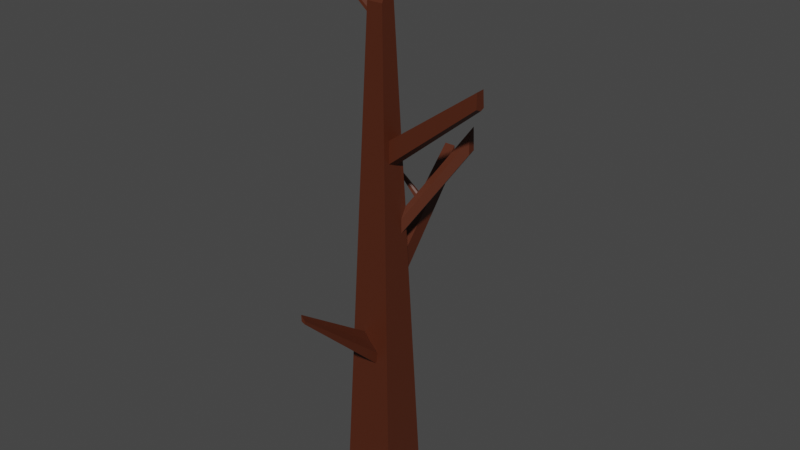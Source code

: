 # Source: tree_dead.blend  (saved by Blender 3.4.6; exported with 4.5.12 LTS)
import bpy
from mathutils import Matrix  # noqa: F401  (used for matrix-valued properties, if any)

bpy.ops.wm.read_factory_settings(use_empty=True)
scene = bpy.context.scene
scene.name = 'Scene'

# ---- collections
col_collection = bpy.data.collections.new('Collection'); scene.collection.children.link(col_collection)

# ---- materials (node trees are filled in below, after node groups)
mat_tree = bpy.data.materials.new('tree')
mat_tree.use_transparent_shadow = False

# ---- material node trees
mat_tree.use_nodes = True; mat_tree.node_tree.nodes.clear()
_N = mat_tree.node_tree.nodes; _L = mat_tree.node_tree.links
n0 = _N.new('ShaderNodeBsdfPrincipled'); n0.name = 'Principled BSDF'; n0.location = (10, 300)
n0.distribution = 'GGX'
n0.subsurface_method = 'RANDOM_WALK_SKIN'
n0.inputs[0].default_value = (0.07836, 0.01745, 0.005735, 1.0)
n0.inputs[3].default_value = 1.45
n0.inputs[27].default_value = (0.0, 0.0, 0.0, 1.0)
n0.inputs[28].default_value = 1.0
n1 = _N.new('ShaderNodeOutputMaterial'); n1.name = 'Material Output'; n1.location = (300, 300)
_L.new(n0.outputs[0], n1.inputs[0])
n1.is_active_output = True

# ---- world
world_world = bpy.data.worlds.new('World'); scene.world = world_world
world_world.use_nodes = True; world_world.node_tree.nodes.clear()
_N = world_world.node_tree.nodes; _L = world_world.node_tree.links
n0 = _N.new('ShaderNodeOutputWorld'); n0.name = 'World Output'; n0.location = (300, 300)
n1 = _N.new('ShaderNodeBackground'); n1.name = 'Background'; n1.location = (10, 300)
n1.inputs[0].default_value = (0.05088, 0.05088, 0.05088, 1.0)
_L.new(n1.outputs[0], n0.inputs[0])
n0.is_active_output = True
world_world.color = (0.05088, 0.05088, 0.05088)
world_world.use_sun_shadow = False
world_world.sun_shadow_jitter_overblur = 0.0

# ---- meshes
me_cube_005 = bpy.data.meshes.new('Cube.005')
me_cube_005.from_pydata([(-0.4688, -0.6272, -0.009095), (-0.1074, -0.2946, 9.586), (-0.4688, 0.3386, -0.009095), (-0.1074, 0.006038, 9.586), (0.5808, -0.6272, -0.009095), (0.2194, -0.2946, 9.586), (0.5808, 0.3386, -0.009095), (0.2194, 0.006038, 9.586), (-0.2881, 0.1723, 4.788), (0.05599, 0.3386, -0.009095), (0.05599, 0.006038, 9.586), (0.4001, 0.1723, 4.788), (-0.1978, 0.08917, 7.187), (0.3097, 0.08917, 7.187), (-0.1526, 0.0476, 8.387), (0.2646, 0.0476, 8.387), (0.1846, 0.1833, 4.47), (0.1815, 0.2008, 3.965), (-0.1213, 0.2007, 3.969), (-0.1134, 0.1832, 4.473), (0.3112, -0.239, 7.15), (0.3275, -0.2668, 6.715), (0.3306, -0.08706, 6.634), (0.3287, 0.03645, 6.683), (0.3107, 0.02177, 7.162), (2.124, -0.1956, 8.457), (2.134, -0.2142, 8.165), (2.137, -0.0936, 8.111), (2.135, -0.01073, 8.144), (2.123, -0.02058, 8.465), (0.1431, 1.89, 6.321), (0.1408, 1.902, 5.955), (-0.07913, 1.902, 5.957), (-0.07335, 1.89, 6.324), (0.3699, 0.1445, 5.758), (0.3807, 0.1545, 5.303), (0.1922, 0.1561, 5.254), (0.1927, 0.1475, 5.503), (0.3719, 0.01825, 5.538), (0.3825, 0.01051, 5.256), (1.223, 0.9973, 7.27), (1.233, 1.007, 6.814), (1.045, 1.009, 6.765), (1.045, 1.0, 7.014), (1.225, 0.8711, 7.049), (1.235, 0.8633, 6.767), (-0.09197, 1.239, 5.408), (-0.09386, 1.243, 5.288), (-0.09459, 1.189, 5.263), (-0.09479, 1.124, 5.276), (-0.09429, 1.095, 5.318), (-0.09268, 1.123, 5.408), (-0.09182, 1.164, 5.446), (-0.634, 1.2, 5.852), (-0.6347, 1.202, 5.804), (-0.635, 1.18, 5.794), (-0.6351, 1.154, 5.8), (-0.6349, 1.142, 5.816), (-0.6343, 1.153, 5.853), (-0.6339, 1.17, 5.868), (-0.05505, 0.2396, 10.52), (-0.05505, 0.444, 10.52), (0.05599, 0.444, 10.52), (0.167, 0.444, 10.52), (0.167, 0.2396, 10.52), (0.1633, 0.2921, 11.11), (0.1633, 0.409, 11.11), (0.2268, 0.409, 11.11), (0.2903, 0.409, 11.11), (0.2903, 0.2921, 11.11), (-0.1125, -0.06987, 9.451), (-0.1171, -0.06224, 9.328), (-0.1176, -0.2232, 9.315), (-0.1149, -0.2129, 9.388), (-0.1104, -0.1535, 9.506), (0.01992, -0.05633, 10.0), (-0.008996, -0.1076, 9.912), (0.0745, -0.123, 9.885), (0.09663, -0.08277, 9.955), (0.0753, -0.06601, 9.984), (-0.07951, -0.5204, 3.071), (-0.05368, -0.5324, 2.726), (0.2084, -0.5364, 2.611), (0.2435, -0.528, 2.853), (0.05979, -0.5216, 3.036), (-0.0796, -0.5156, 3.209), (0.01482, -2.278, 4.413), (0.02181, -2.281, 4.32), (0.0927, -2.282, 4.288), (0.1022, -2.28, 4.354), (0.05251, -2.278, 4.403), (0.0148, -2.277, 4.45), (-1.103, -0.1186, 10.12), (-1.104, -0.116, 10.08), (-1.104, -0.1716, 10.07), (-1.103, -0.168, 10.1), (-1.102, -0.1475, 10.14), (0.01992, -0.431, 10.22), (-0.008995, -0.4823, 10.13), (0.0745, -0.4977, 10.1), (0.09663, -0.4575, 10.17), (0.0753, -0.4407, 10.2), (0.03485, -0.7025, 10.49), (0.01961, -0.7295, 10.45), (0.06361, -0.7376, 10.43), (0.07527, -0.7164, 10.47), (0.06403, -0.7076, 10.48)], [], [(0, 1, 72, 71, 3, 14, 12, 8, 2), (6, 11, 35, 39, 38, 34, 13, 23, 22, 21, 5, 4), (4, 83, 82, 81, 80, 85, 0), (2, 9, 6, 4, 0), (7, 10, 62, 63), (6, 2, 8, 18, 17, 16, 11), (29, 25, 26, 27, 28), (11, 16, 19, 18, 8, 12, 14, 3, 7, 15, 13, 34, 37, 36, 35), (18, 19, 50, 49, 48, 47, 32), (5, 21, 20, 24, 23, 13, 15, 7), (24, 20, 25, 29), (22, 23, 28, 27), (20, 21, 26, 25), (23, 24, 29, 28), (21, 22, 27, 26), (33, 30, 31, 32), (16, 17, 31, 30), (19, 16, 30, 33), (17, 18, 32, 31), (41, 42, 43, 40), (36, 37, 43, 42), (38, 39, 45, 44), (40, 44, 45, 41), (39, 35, 41, 45), (37, 34, 40, 43), (35, 36, 42, 41), (34, 38, 44, 40), (58, 59, 53, 54, 55, 56, 57), (32, 47, 46, 52, 51, 50, 19, 33), (51, 52, 59, 58), (49, 50, 57, 56), (47, 48, 55, 54), (52, 46, 53, 59), (50, 51, 58, 57), (48, 49, 56, 55), (46, 47, 54, 53), (63, 62, 67, 68), (10, 3, 61, 62), (5, 7, 63, 64), (3, 1, 60, 61), (1, 76, 75, 79, 78, 5, 64, 60), (68, 67, 66, 65, 69), (62, 61, 66, 67), (64, 63, 68, 69), (61, 60, 65, 66), (60, 64, 69, 65), (3, 71, 70, 74, 73, 72, 1), (73, 74, 96, 95), (5, 78, 77, 76, 1), (75, 76, 98, 97), (0, 85, 84, 83, 4, 5, 1), (85, 80, 86, 91), (90, 91, 86, 87, 88, 89), (83, 84, 90, 89), (81, 82, 88, 87), (84, 85, 91, 90), (82, 83, 89, 88), (80, 81, 87, 86), (95, 96, 92, 93, 94), (71, 72, 94, 93), (74, 70, 92, 96), (72, 73, 95, 94), (70, 71, 93, 92), (100, 101, 106, 105), (78, 79, 101, 100), (76, 77, 99, 98), (79, 75, 97, 101), (77, 78, 100, 99), (104, 105, 106, 102, 103), (98, 99, 104, 103), (101, 97, 102, 106), (99, 100, 105, 104), (97, 98, 103, 102)])
_uv = me_cube_005.uv_layers.new(name='UVMap')
_uv.uv.foreach_set('vector', [0.375, 0.0, 0.625, 0.0, 0.6179, 0.06293, 0.6183, 0.1898, 0.625, 0.25, 0.5938, 0.25, 0.5625, 0.25, 0.5, 0.25, 0.375, 0.25, 0.375, 0.5, 0.5, 0.5, 0.5134, 0.5, 0.5122, 0.5605, 0.5195, 0.555, 0.5209, 0.5, 0.5625, 0.5, 0.5494, 0.5349, 0.5481, 0.5967, 0.5502, 0.6863, 0.625, 0.75, 0.375, 0.75, 0.375, 0.75, 0.4496, 0.8189, 0.4433, 0.8304, 0.4463, 0.9075, 0.4553, 0.9164, 0.4588, 0.917, 0.375, 1.0, 0.125, 0.5, 0.25, 0.5, 0.375, 0.5, 0.375, 0.75, 0.125, 0.75, 0.0, 0.0, 0.0, 0.0, 0.0, 0.0, 0.0, 0.0, 0.375, 0.5, 0.375, 0.25, 0.5, 0.25, 0.4786, 0.3159, 0.4786, 0.4168, 0.4917, 0.4202, 0.5, 0.5, 0.5619, 0.5364, 0.5615, 0.6755, 0.5502, 0.6863, 0.5481, 0.5967, 0.5494, 0.5349, 0.5, 0.5, 0.4917, 0.4202, 0.4918, 0.3155, 0.4786, 0.3159, 0.5, 0.25, 0.5625, 0.25, 0.5938, 0.25, 0.625, 0.25, 0.625, 0.5, 0.5938, 0.5, 0.5625, 0.5, 0.5209, 0.5, 0.5186, 0.4287, 0.5121, 0.4269, 0.5134, 0.5, 0.4786, 0.3159, 0.4918, 0.3155, 0.4874, 0.3157, 0.4852, 0.3157, 0.4827, 0.3158, 0.4816, 0.3158, 0.4786, 0.3159, 0.625, 0.75, 0.5502, 0.6863, 0.5615, 0.6755, 0.5619, 0.5364, 0.5494, 0.5349, 0.5625, 0.5, 0.5938, 0.5, 0.625, 0.5, 0.5619, 0.5364, 0.5615, 0.6755, 0.5615, 0.6755, 0.5619, 0.5364, 0.5481, 0.5967, 0.5494, 0.5349, 0.5494, 0.5349, 0.5481, 0.5967, 0.5615, 0.6755, 0.5502, 0.6863, 0.5502, 0.6863, 0.5615, 0.6755, 0.5494, 0.5349, 0.5619, 0.5364, 0.5619, 0.5364, 0.5494, 0.5349, 0.5502, 0.6863, 0.5481, 0.5967, 0.5481, 0.5967, 0.5502, 0.6863, 0.4918, 0.3155, 0.4917, 0.4202, 0.4786, 0.4168, 0.4786, 0.3159, 0.4917, 0.4202, 0.4786, 0.4168, 0.4786, 0.4168, 0.4917, 0.4202, 0.4918, 0.3155, 0.4917, 0.4202, 0.4917, 0.4202, 0.4918, 0.3155, 0.4786, 0.4168, 0.4786, 0.3159, 0.4786, 0.3159, 0.4786, 0.4168, 0.5134, 0.5, 0.5121, 0.4269, 0.5186, 0.4287, 0.5209, 0.5, 0.5121, 0.4269, 0.5186, 0.4287, 0.5186, 0.4287, 0.5121, 0.4269, 0.5195, 0.555, 0.5122, 0.5605, 0.5122, 0.5605, 0.5195, 0.555, 0.5209, 0.5, 0.5195, 0.555, 0.5122, 0.5605, 0.5134, 0.5, 0.5122, 0.5605, 0.5134, 0.5, 0.5134, 0.5, 0.5122, 0.5605, 0.5186, 0.4287, 0.5209, 0.5, 0.5209, 0.5, 0.5186, 0.4287, 0.5134, 0.5, 0.5121, 0.4269, 0.5121, 0.4269, 0.5134, 0.5, 0.5209, 0.5, 0.5195, 0.555, 0.5195, 0.555, 0.5209, 0.5, 0.4892, 0.3156, 0.489, 0.3156, 0.4853, 0.3157, 0.4816, 0.3158, 0.4827, 0.3158, 0.4852, 0.3157, 0.4874, 0.3157, 0.4786, 0.3159, 0.4816, 0.3158, 0.4853, 0.3157, 0.489, 0.3156, 0.4892, 0.3156, 0.4874, 0.3157, 0.4918, 0.3155, 0.4918, 0.3155, 0.4892, 0.3156, 0.489, 0.3156, 0.489, 0.3156, 0.4892, 0.3156, 0.4852, 0.3157, 0.4874, 0.3157, 0.4874, 0.3157, 0.4852, 0.3157, 0.4816, 0.3158, 0.4827, 0.3158, 0.4827, 0.3158, 0.4816, 0.3158, 0.489, 0.3156, 0.4853, 0.3157, 0.4853, 0.3157, 0.489, 0.3156, 0.4874, 0.3157, 0.4892, 0.3156, 0.4892, 0.3156, 0.4874, 0.3157, 0.4827, 0.3158, 0.4852, 0.3157, 0.4852, 0.3157, 0.4827, 0.3158, 0.4853, 0.3157, 0.4816, 0.3158, 0.4816, 0.3158, 0.4853, 0.3157, 0.0, 0.0, 0.0, 0.0, 0.0, 0.0, 0.0, 0.0, 0.0, 0.0, 0.0, 0.0, 0.0, 0.0, 0.0, 0.0, 0.625, 0.75, 0.625, 0.5, 0.625, 0.5, 0.625, 0.75, 0.625, 0.25, 0.625, 0.0, 0.625, 0.0, 0.625, 0.25, 0.625, 1.0, 0.625, 0.9308, 0.625, 0.9072, 0.625, 0.8579, 0.625, 0.8395, 0.625, 0.75, 0.625, 0.75, 0.625, 1.0, 0.625, 0.5, 0.75, 0.5, 0.875, 0.5, 0.875, 0.75, 0.625, 0.75, 0.0, 0.0, 0.0, 0.0, 0.0, 0.0, 0.0, 0.0, 0.625, 0.75, 0.625, 0.5, 0.625, 0.5, 0.625, 0.75, 0.625, 0.25, 0.625, 0.0, 0.625, 0.0, 0.625, 0.25, 0.625, 1.0, 0.625, 0.75, 0.625, 0.75, 0.625, 1.0, 0.625, 0.25, 0.6183, 0.1898, 0.6215, 0.1855, 0.6229, 0.1174, 0.6198, 0.07002, 0.6179, 0.06293, 0.625, 0.0, 0.6198, 0.07002, 0.6229, 0.1174, 0.6229, 0.1174, 0.6198, 0.07002, 0.625, 0.75, 0.625, 0.8395, 0.625, 0.8593, 0.625, 0.9308, 0.625, 1.0, 0.625, 0.9072, 0.625, 0.9308, 0.625, 0.9308, 0.625, 0.9072, 0.375, 1.0, 0.4588, 0.917, 0.4543, 0.8738, 0.4496, 0.8189, 0.375, 0.75, 0.625, 0.75, 0.625, 1.0, 0.4588, 0.917, 0.4553, 0.9164, 0.4553, 0.9164, 0.4588, 0.917, 0.4543, 0.8738, 0.4588, 0.917, 0.4553, 0.9164, 0.4463, 0.9075, 0.4433, 0.8304, 0.4496, 0.8189, 0.4496, 0.8189, 0.4543, 0.8738, 0.4543, 0.8738, 0.4496, 0.8189, 0.4463, 0.9075, 0.4433, 0.8304, 0.4433, 0.8304, 0.4463, 0.9075, 0.4543, 0.8738, 0.4588, 0.917, 0.4588, 0.917, 0.4543, 0.8738, 0.4433, 0.8304, 0.4496, 0.8189, 0.4496, 0.8189, 0.4433, 0.8304, 0.4553, 0.9164, 0.4463, 0.9075, 0.4463, 0.9075, 0.4553, 0.9164, 0.6198, 0.07002, 0.6229, 0.1174, 0.6215, 0.1855, 0.6183, 0.1898, 0.6179, 0.06293, 0.6183, 0.1898, 0.6179, 0.06293, 0.6179, 0.06293, 0.6183, 0.1898, 0.6229, 0.1174, 0.6215, 0.1855, 0.6215, 0.1855, 0.6229, 0.1174, 0.6179, 0.06293, 0.6198, 0.07002, 0.6198, 0.07002, 0.6179, 0.06293, 0.6215, 0.1855, 0.6183, 0.1898, 0.6183, 0.1898, 0.6215, 0.1855, 0.625, 0.8395, 0.625, 0.8579, 0.625, 0.8579, 0.625, 0.8395, 0.625, 0.8395, 0.625, 0.8579, 0.625, 0.8579, 0.625, 0.8395, 0.625, 0.9308, 0.625, 0.8593, 0.625, 0.8593, 0.625, 0.9308, 0.625, 0.8579, 0.625, 0.9072, 0.625, 0.9072, 0.625, 0.8579, 0.625, 0.8593, 0.625, 0.8395, 0.625, 0.8395, 0.625, 0.8593, 0.625, 0.8593, 0.625, 0.8395, 0.625, 0.8579, 0.625, 0.9072, 0.625, 0.9308, 0.625, 0.9308, 0.625, 0.8593, 0.625, 0.8593, 0.625, 0.9308, 0.625, 0.8579, 0.625, 0.9072, 0.625, 0.9072, 0.625, 0.8579, 0.625, 0.8593, 0.625, 0.8395, 0.625, 0.8395, 0.625, 0.8593, 0.625, 0.9072, 0.625, 0.9308, 0.625, 0.9308, 0.625, 0.9072])
me_cube_005.materials.append(mat_tree)
me_cube_005.update()

# ---- objects
ob_cube_005 = bpy.data.objects.new('Cube.005', me_cube_005)

# ---- transforms, parenting, visibility, modifiers, constraints
ob_cube_005.location = (-0.1123, 0.005005, 0.01662)
ob_cube_005.scale = (0.2659, 0.2659, 0.2659)

# ---- collection membership
col_collection.objects.link(ob_cube_005)

# ---- scene / render settings (as saved in the file)
scene.frame_start = 1; scene.frame_end = 250; scene.frame_set(1)
scene.render.engine = 'BLENDER_EEVEE_NEXT'
scene.cycles.sampling_pattern = 'TABULATED_SOBOL'
scene.cycles.use_light_tree = False
scene.view_settings.view_transform = 'Filmic'
bpy.context.view_layer.update()

# ---- added for rendering (the .blend has no active camera and no usable light): camera, sun
cam_auto = bpy.data.cameras.new('AutoCamera')
cam_auto.lens = 50.0
cam_auto.sensor_width = 36.0
cam_auto.clip_end = 1000.0
ob_auto_camera = bpy.data.objects.new('AutoCamera', cam_auto)
scene.collection.objects.link(ob_auto_camera)
ob_auto_camera.location = (3.05484, -3.6814, 3.91663)
ob_auto_camera.rotation_euler = (1.09748, -7.21219e-08, 0.694738)
scene.camera = ob_auto_camera
light_auto_sun = bpy.data.lights.new('AutoSun', 'SUN')
light_auto_sun.energy = 3.0
light_auto_sun.angle = 0.0523599
ob_auto_sun = bpy.data.objects.new('AutoSun', light_auto_sun)
scene.collection.objects.link(ob_auto_sun)
ob_auto_sun.rotation_euler = (0.872665, 0.174533, 0.523599)
bpy.context.view_layer.update()
